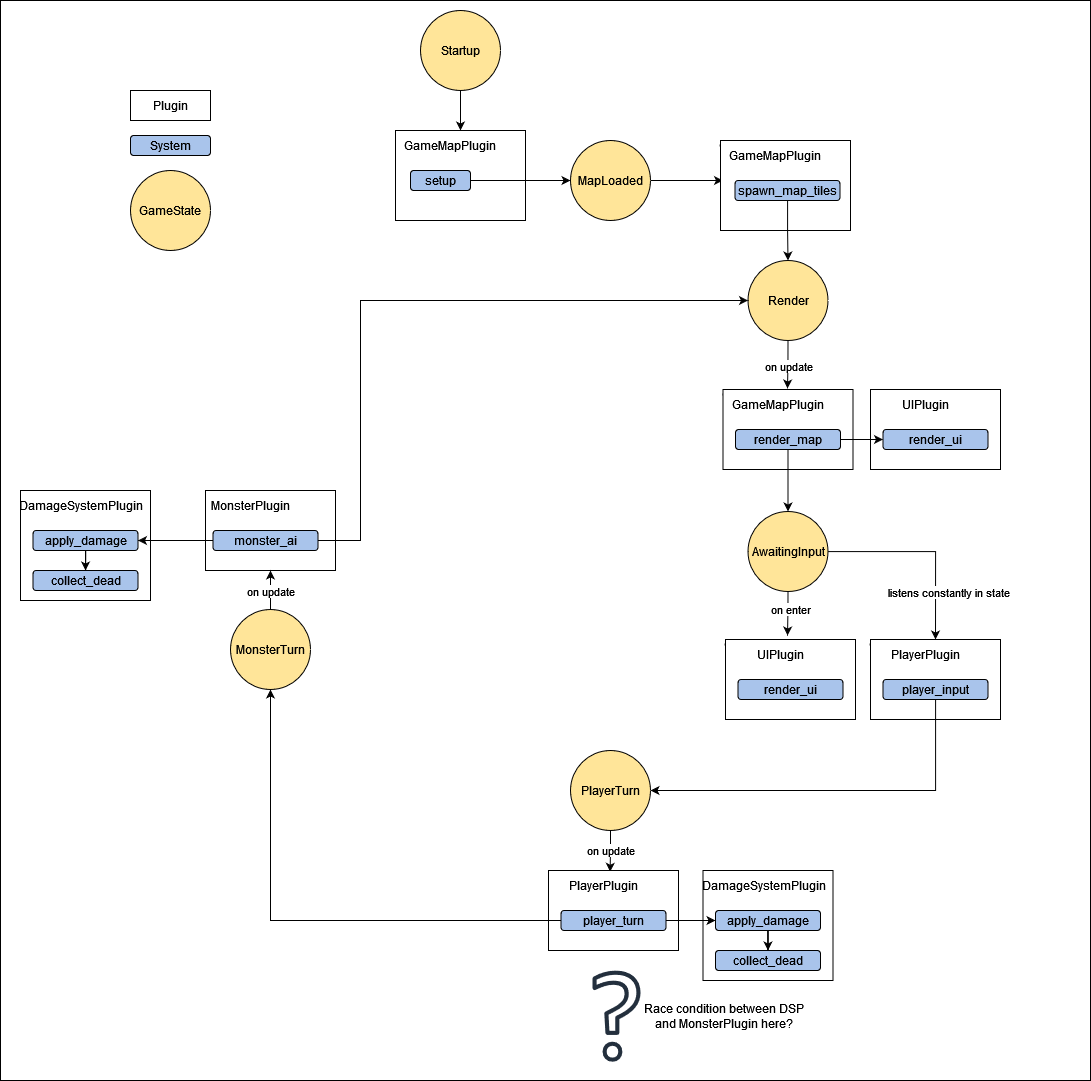

The diagram above was exported from draw.io. Its source (the exported page's mxGraphModel, read from the mxfile embedded in the PNG):
<mxGraphModel dx="2414" dy="1496" grid="1" gridSize="10" guides="1" tooltips="1" connect="1" arrows="1" fold="1" page="1" pageScale="1" pageWidth="827" pageHeight="1169" math="0" shadow="0">
  <root>
    <mxCell id="0" />
    <mxCell id="1" parent="0" />
    <mxCell id="Kz-PCyE2BcjnHhAMdpyX-1" value="" style="rounded=0;whiteSpace=wrap;html=1;" vertex="1" parent="1">
      <mxGeometry x="-120" y="100" width="1090" height="1080" as="geometry" />
    </mxCell>
    <mxCell id="A0cLprFCGGQidkwgvnZ9-50" value="" style="whiteSpace=wrap;html=1;" parent="1" vertex="1">
      <mxGeometry x="750" y="489" width="130" height="80" as="geometry" />
    </mxCell>
    <mxCell id="A0cLprFCGGQidkwgvnZ9-88" value="" style="whiteSpace=wrap;html=1;" parent="1" vertex="1">
      <mxGeometry x="-100" y="590" width="130" height="110" as="geometry" />
    </mxCell>
    <mxCell id="A0cLprFCGGQidkwgvnZ9-85" value="" style="whiteSpace=wrap;html=1;" parent="1" vertex="1">
      <mxGeometry x="85" y="590" width="130" height="80" as="geometry" />
    </mxCell>
    <mxCell id="A0cLprFCGGQidkwgvnZ9-74" value="" style="whiteSpace=wrap;html=1;" parent="1" vertex="1">
      <mxGeometry x="582.5" y="970" width="130" height="110" as="geometry" />
    </mxCell>
    <mxCell id="A0cLprFCGGQidkwgvnZ9-5" value="" style="edgeStyle=orthogonalEdgeStyle;rounded=0;orthogonalLoop=1;jettySize=auto;html=1;" parent="1" source="A0cLprFCGGQidkwgvnZ9-2" target="A0cLprFCGGQidkwgvnZ9-4" edge="1">
      <mxGeometry relative="1" as="geometry" />
    </mxCell>
    <mxCell id="A0cLprFCGGQidkwgvnZ9-2" value="Startup" style="ellipse;whiteSpace=wrap;html=1;aspect=fixed;fillColor=#FFE599;" parent="1" vertex="1">
      <mxGeometry x="300" y="110" width="80" height="80" as="geometry" />
    </mxCell>
    <mxCell id="A0cLprFCGGQidkwgvnZ9-4" value="" style="whiteSpace=wrap;html=1;" parent="1" vertex="1">
      <mxGeometry x="275" y="230" width="130" height="90" as="geometry" />
    </mxCell>
    <mxCell id="A0cLprFCGGQidkwgvnZ9-7" value="GameMapPlugin" style="text;html=1;strokeColor=none;fillColor=none;align=center;verticalAlign=middle;whiteSpace=wrap;rounded=0;" parent="1" vertex="1">
      <mxGeometry x="300" y="230" width="60" height="30" as="geometry" />
    </mxCell>
    <mxCell id="A0cLprFCGGQidkwgvnZ9-20" style="edgeStyle=orthogonalEdgeStyle;rounded=0;orthogonalLoop=1;jettySize=auto;html=1;entryX=0;entryY=0.5;entryDx=0;entryDy=0;" parent="1" source="A0cLprFCGGQidkwgvnZ9-9" target="A0cLprFCGGQidkwgvnZ9-12" edge="1">
      <mxGeometry relative="1" as="geometry" />
    </mxCell>
    <mxCell id="A0cLprFCGGQidkwgvnZ9-9" value="setup" style="rounded=1;whiteSpace=wrap;html=1;fillColor=#A9C4EB;" parent="1" vertex="1">
      <mxGeometry x="290" y="270" width="60" height="20" as="geometry" />
    </mxCell>
    <mxCell id="A0cLprFCGGQidkwgvnZ9-10" value="Plugin" style="whiteSpace=wrap;html=1;" parent="1" vertex="1">
      <mxGeometry x="10" y="190" width="80" height="30" as="geometry" />
    </mxCell>
    <mxCell id="A0cLprFCGGQidkwgvnZ9-11" value="System" style="rounded=1;whiteSpace=wrap;html=1;fillColor=#A9C4EB;" parent="1" vertex="1">
      <mxGeometry x="10" y="235" width="80" height="20" as="geometry" />
    </mxCell>
    <mxCell id="A0cLprFCGGQidkwgvnZ9-22" style="edgeStyle=orthogonalEdgeStyle;rounded=0;orthogonalLoop=1;jettySize=auto;html=1;entryX=0;entryY=0.5;entryDx=0;entryDy=0;" parent="1" source="A0cLprFCGGQidkwgvnZ9-12" target="A0cLprFCGGQidkwgvnZ9-17" edge="1">
      <mxGeometry relative="1" as="geometry" />
    </mxCell>
    <mxCell id="A0cLprFCGGQidkwgvnZ9-12" value="MapLoaded" style="ellipse;whiteSpace=wrap;html=1;aspect=fixed;fillColor=#FFE599;" parent="1" vertex="1">
      <mxGeometry x="450" y="240" width="80" height="80" as="geometry" />
    </mxCell>
    <mxCell id="A0cLprFCGGQidkwgvnZ9-14" value="GameState" style="ellipse;whiteSpace=wrap;html=1;aspect=fixed;fillColor=#FFE599;" parent="1" vertex="1">
      <mxGeometry x="10" y="270" width="80" height="80" as="geometry" />
    </mxCell>
    <mxCell id="A0cLprFCGGQidkwgvnZ9-16" value="GameMapPlugin" style="text;html=1;strokeColor=none;fillColor=none;align=center;verticalAlign=middle;whiteSpace=wrap;rounded=0;" parent="1" vertex="1">
      <mxGeometry x="615" y="230" width="60" height="30" as="geometry" />
    </mxCell>
    <mxCell id="A0cLprFCGGQidkwgvnZ9-17" value="spawn_map_tiles" style="rounded=1;whiteSpace=wrap;html=1;fillColor=#A9C4EB;" parent="1" vertex="1">
      <mxGeometry x="602.5" y="270" width="105" height="20" as="geometry" />
    </mxCell>
    <mxCell id="A0cLprFCGGQidkwgvnZ9-33" value="on update" style="edgeStyle=orthogonalEdgeStyle;rounded=0;orthogonalLoop=1;jettySize=auto;html=1;entryX=0.658;entryY=-0.033;entryDx=0;entryDy=0;entryPerimeter=0;" parent="1" source="A0cLprFCGGQidkwgvnZ9-23" target="A0cLprFCGGQidkwgvnZ9-31" edge="1">
      <mxGeometry x="0.0124" y="-2" relative="1" as="geometry">
        <mxPoint x="3" y="2" as="offset" />
      </mxGeometry>
    </mxCell>
    <mxCell id="A0cLprFCGGQidkwgvnZ9-23" value="Render" style="ellipse;whiteSpace=wrap;html=1;aspect=fixed;fillColor=#FFE599;" parent="1" vertex="1">
      <mxGeometry x="627.5" y="360" width="80" height="80" as="geometry" />
    </mxCell>
    <mxCell id="A0cLprFCGGQidkwgvnZ9-25" value="" style="whiteSpace=wrap;html=1;" parent="1" vertex="1">
      <mxGeometry x="600" y="240" width="130" height="90" as="geometry" />
    </mxCell>
    <mxCell id="A0cLprFCGGQidkwgvnZ9-26" value="GameMapPlugin" style="text;html=1;strokeColor=none;fillColor=none;align=center;verticalAlign=middle;whiteSpace=wrap;rounded=0;" parent="1" vertex="1">
      <mxGeometry x="625" y="240" width="60" height="30" as="geometry" />
    </mxCell>
    <mxCell id="A0cLprFCGGQidkwgvnZ9-34" style="edgeStyle=orthogonalEdgeStyle;rounded=0;orthogonalLoop=1;jettySize=auto;html=1;entryX=0.5;entryY=0;entryDx=0;entryDy=0;" parent="1" source="A0cLprFCGGQidkwgvnZ9-27" target="A0cLprFCGGQidkwgvnZ9-23" edge="1">
      <mxGeometry relative="1" as="geometry" />
    </mxCell>
    <mxCell id="A0cLprFCGGQidkwgvnZ9-27" value="spawn_map_tiles" style="rounded=1;whiteSpace=wrap;html=1;fillColor=#A9C4EB;" parent="1" vertex="1">
      <mxGeometry x="614.5" y="280" width="105" height="20" as="geometry" />
    </mxCell>
    <mxCell id="A0cLprFCGGQidkwgvnZ9-28" value="GameMapPlugin" style="text;html=1;strokeColor=none;fillColor=none;align=center;verticalAlign=middle;whiteSpace=wrap;rounded=0;" parent="1" vertex="1">
      <mxGeometry x="617.5" y="479" width="60" height="30" as="geometry" />
    </mxCell>
    <mxCell id="A0cLprFCGGQidkwgvnZ9-29" value="spawn_map_tiles" style="rounded=1;whiteSpace=wrap;html=1;fillColor=#A9C4EB;" parent="1" vertex="1">
      <mxGeometry x="605" y="519" width="105" height="20" as="geometry" />
    </mxCell>
    <mxCell id="A0cLprFCGGQidkwgvnZ9-30" value="" style="whiteSpace=wrap;html=1;" parent="1" vertex="1">
      <mxGeometry x="602.5" y="489" width="130" height="80" as="geometry" />
    </mxCell>
    <mxCell id="A0cLprFCGGQidkwgvnZ9-31" value="GameMapPlugin" style="text;html=1;strokeColor=none;fillColor=none;align=center;verticalAlign=middle;whiteSpace=wrap;rounded=0;" parent="1" vertex="1">
      <mxGeometry x="627.5" y="489" width="60" height="30" as="geometry" />
    </mxCell>
    <mxCell id="A0cLprFCGGQidkwgvnZ9-36" style="edgeStyle=orthogonalEdgeStyle;rounded=0;orthogonalLoop=1;jettySize=auto;html=1;entryX=0.5;entryY=0;entryDx=0;entryDy=0;" parent="1" source="A0cLprFCGGQidkwgvnZ9-32" target="A0cLprFCGGQidkwgvnZ9-35" edge="1">
      <mxGeometry relative="1" as="geometry" />
    </mxCell>
    <mxCell id="A0cLprFCGGQidkwgvnZ9-97" style="edgeStyle=orthogonalEdgeStyle;rounded=0;orthogonalLoop=1;jettySize=auto;html=1;entryX=0;entryY=0.5;entryDx=0;entryDy=0;" parent="1" source="A0cLprFCGGQidkwgvnZ9-32" target="A0cLprFCGGQidkwgvnZ9-52" edge="1">
      <mxGeometry relative="1" as="geometry" />
    </mxCell>
    <mxCell id="A0cLprFCGGQidkwgvnZ9-32" value="render_map" style="rounded=1;whiteSpace=wrap;html=1;fillColor=#A9C4EB;" parent="1" vertex="1">
      <mxGeometry x="615" y="529" width="105" height="20" as="geometry" />
    </mxCell>
    <mxCell id="A0cLprFCGGQidkwgvnZ9-43" value="on enter" style="edgeStyle=orthogonalEdgeStyle;rounded=0;orthogonalLoop=1;jettySize=auto;html=1;entryX=0.617;entryY=-0.133;entryDx=0;entryDy=0;entryPerimeter=0;" parent="1" source="A0cLprFCGGQidkwgvnZ9-35" target="A0cLprFCGGQidkwgvnZ9-41" edge="1">
      <mxGeometry x="-0.1821" y="3" relative="1" as="geometry">
        <Array as="points">
          <mxPoint x="667" y="709" />
          <mxPoint x="667" y="709" />
        </Array>
        <mxPoint as="offset" />
      </mxGeometry>
    </mxCell>
    <mxCell id="A0cLprFCGGQidkwgvnZ9-59" style="edgeStyle=orthogonalEdgeStyle;rounded=0;orthogonalLoop=1;jettySize=auto;html=1;entryX=0.5;entryY=0;entryDx=0;entryDy=0;" parent="1" source="A0cLprFCGGQidkwgvnZ9-35" target="A0cLprFCGGQidkwgvnZ9-56" edge="1">
      <mxGeometry relative="1" as="geometry" />
    </mxCell>
    <mxCell id="A0cLprFCGGQidkwgvnZ9-60" value="listens constantly in state" style="edgeLabel;html=1;align=center;verticalAlign=middle;resizable=0;points=[];" parent="A0cLprFCGGQidkwgvnZ9-59" vertex="1" connectable="0">
      <mxGeometry x="-0.1151" relative="1" as="geometry">
        <mxPoint x="32" y="40" as="offset" />
      </mxGeometry>
    </mxCell>
    <mxCell id="A0cLprFCGGQidkwgvnZ9-35" value="AwaitingInput" style="ellipse;whiteSpace=wrap;html=1;aspect=fixed;fillColor=#FFE599;" parent="1" vertex="1">
      <mxGeometry x="627.5" y="611" width="80" height="80" as="geometry" />
    </mxCell>
    <mxCell id="A0cLprFCGGQidkwgvnZ9-38" value="GameMapPlugin" style="text;html=1;strokeColor=none;fillColor=none;align=center;verticalAlign=middle;whiteSpace=wrap;rounded=0;" parent="1" vertex="1">
      <mxGeometry x="620" y="729" width="60" height="30" as="geometry" />
    </mxCell>
    <mxCell id="A0cLprFCGGQidkwgvnZ9-39" value="spawn_map_tiles" style="rounded=1;whiteSpace=wrap;html=1;fillColor=#A9C4EB;" parent="1" vertex="1">
      <mxGeometry x="607.5" y="769" width="105" height="20" as="geometry" />
    </mxCell>
    <mxCell id="A0cLprFCGGQidkwgvnZ9-40" value="" style="whiteSpace=wrap;html=1;" parent="1" vertex="1">
      <mxGeometry x="605" y="739" width="130" height="80" as="geometry" />
    </mxCell>
    <mxCell id="A0cLprFCGGQidkwgvnZ9-41" value="UIPlugin" style="text;html=1;strokeColor=none;fillColor=none;align=center;verticalAlign=middle;whiteSpace=wrap;rounded=0;" parent="1" vertex="1">
      <mxGeometry x="630" y="739" width="60" height="30" as="geometry" />
    </mxCell>
    <mxCell id="A0cLprFCGGQidkwgvnZ9-42" value="render_ui" style="rounded=1;whiteSpace=wrap;html=1;fillColor=#A9C4EB;" parent="1" vertex="1">
      <mxGeometry x="617.5" y="779" width="105" height="20" as="geometry" />
    </mxCell>
    <mxCell id="A0cLprFCGGQidkwgvnZ9-51" value="UIPlugin" style="text;html=1;strokeColor=none;fillColor=none;align=center;verticalAlign=middle;whiteSpace=wrap;rounded=0;" parent="1" vertex="1">
      <mxGeometry x="775" y="489" width="60" height="30" as="geometry" />
    </mxCell>
    <mxCell id="A0cLprFCGGQidkwgvnZ9-52" value="render_ui" style="rounded=1;whiteSpace=wrap;html=1;fillColor=#A9C4EB;" parent="1" vertex="1">
      <mxGeometry x="762.5" y="529" width="105" height="20" as="geometry" />
    </mxCell>
    <mxCell id="A0cLprFCGGQidkwgvnZ9-54" value="GameMapPlugin" style="text;html=1;strokeColor=none;fillColor=none;align=center;verticalAlign=middle;whiteSpace=wrap;rounded=0;" parent="1" vertex="1">
      <mxGeometry x="765" y="729" width="60" height="30" as="geometry" />
    </mxCell>
    <mxCell id="A0cLprFCGGQidkwgvnZ9-55" value="spawn_map_tiles" style="rounded=1;whiteSpace=wrap;html=1;fillColor=#A9C4EB;" parent="1" vertex="1">
      <mxGeometry x="752.5" y="769" width="105" height="20" as="geometry" />
    </mxCell>
    <mxCell id="A0cLprFCGGQidkwgvnZ9-56" value="" style="whiteSpace=wrap;html=1;" parent="1" vertex="1">
      <mxGeometry x="750" y="739" width="130" height="80" as="geometry" />
    </mxCell>
    <mxCell id="A0cLprFCGGQidkwgvnZ9-57" value="PlayerPlugin" style="text;html=1;strokeColor=none;fillColor=none;align=center;verticalAlign=middle;whiteSpace=wrap;rounded=0;" parent="1" vertex="1">
      <mxGeometry x="775" y="739" width="60" height="30" as="geometry" />
    </mxCell>
    <mxCell id="A0cLprFCGGQidkwgvnZ9-62" style="edgeStyle=orthogonalEdgeStyle;rounded=0;orthogonalLoop=1;jettySize=auto;html=1;entryX=1;entryY=0.5;entryDx=0;entryDy=0;" parent="1" source="A0cLprFCGGQidkwgvnZ9-58" target="A0cLprFCGGQidkwgvnZ9-61" edge="1">
      <mxGeometry relative="1" as="geometry">
        <Array as="points">
          <mxPoint x="815" y="890" />
        </Array>
      </mxGeometry>
    </mxCell>
    <mxCell id="A0cLprFCGGQidkwgvnZ9-58" value="player_input" style="rounded=1;whiteSpace=wrap;html=1;fillColor=#A9C4EB;" parent="1" vertex="1">
      <mxGeometry x="762.5" y="779" width="105" height="20" as="geometry" />
    </mxCell>
    <mxCell id="A0cLprFCGGQidkwgvnZ9-67" value="on update" style="edgeStyle=orthogonalEdgeStyle;rounded=0;orthogonalLoop=1;jettySize=auto;html=1;entryX=0.61;entryY=0.043;entryDx=0;entryDy=0;entryPerimeter=0;" parent="1" source="A0cLprFCGGQidkwgvnZ9-61" target="A0cLprFCGGQidkwgvnZ9-65" edge="1">
      <mxGeometry relative="1" as="geometry" />
    </mxCell>
    <mxCell id="A0cLprFCGGQidkwgvnZ9-61" value="PlayerTurn" style="ellipse;whiteSpace=wrap;html=1;aspect=fixed;fillColor=#FFE599;" parent="1" vertex="1">
      <mxGeometry x="450" y="850" width="80" height="80" as="geometry" />
    </mxCell>
    <mxCell id="A0cLprFCGGQidkwgvnZ9-63" value="spawn_map_tiles" style="rounded=1;whiteSpace=wrap;html=1;fillColor=#A9C4EB;" parent="1" vertex="1">
      <mxGeometry x="430.5" y="1000" width="105" height="20" as="geometry" />
    </mxCell>
    <mxCell id="A0cLprFCGGQidkwgvnZ9-64" value="" style="whiteSpace=wrap;html=1;" parent="1" vertex="1">
      <mxGeometry x="428" y="970" width="130" height="80" as="geometry" />
    </mxCell>
    <mxCell id="A0cLprFCGGQidkwgvnZ9-65" value="PlayerPlugin" style="text;html=1;strokeColor=none;fillColor=none;align=center;verticalAlign=middle;whiteSpace=wrap;rounded=0;" parent="1" vertex="1">
      <mxGeometry x="453" y="970" width="60" height="30" as="geometry" />
    </mxCell>
    <mxCell id="A0cLprFCGGQidkwgvnZ9-77" style="edgeStyle=orthogonalEdgeStyle;rounded=0;orthogonalLoop=1;jettySize=auto;html=1;entryX=0;entryY=0.5;entryDx=0;entryDy=0;" parent="1" source="A0cLprFCGGQidkwgvnZ9-66" target="A0cLprFCGGQidkwgvnZ9-76" edge="1">
      <mxGeometry relative="1" as="geometry" />
    </mxCell>
    <mxCell id="A0cLprFCGGQidkwgvnZ9-80" style="edgeStyle=orthogonalEdgeStyle;rounded=0;orthogonalLoop=1;jettySize=auto;html=1;entryX=0.5;entryY=1;entryDx=0;entryDy=0;" parent="1" source="A0cLprFCGGQidkwgvnZ9-66" target="A0cLprFCGGQidkwgvnZ9-68" edge="1">
      <mxGeometry relative="1" as="geometry" />
    </mxCell>
    <mxCell id="A0cLprFCGGQidkwgvnZ9-66" value="player_turn" style="rounded=1;whiteSpace=wrap;html=1;fillColor=#A9C4EB;" parent="1" vertex="1">
      <mxGeometry x="440.5" y="1010" width="105" height="20" as="geometry" />
    </mxCell>
    <mxCell id="A0cLprFCGGQidkwgvnZ9-94" value="on update" style="edgeStyle=orthogonalEdgeStyle;rounded=0;orthogonalLoop=1;jettySize=auto;html=1;entryX=0.5;entryY=1;entryDx=0;entryDy=0;" parent="1" source="A0cLprFCGGQidkwgvnZ9-68" target="A0cLprFCGGQidkwgvnZ9-85" edge="1">
      <mxGeometry relative="1" as="geometry" />
    </mxCell>
    <mxCell id="A0cLprFCGGQidkwgvnZ9-68" value="MonsterTurn" style="ellipse;whiteSpace=wrap;html=1;aspect=fixed;fillColor=#FFE599;" parent="1" vertex="1">
      <mxGeometry x="110" y="709" width="80" height="80" as="geometry" />
    </mxCell>
    <mxCell id="A0cLprFCGGQidkwgvnZ9-75" value="DamageSystemPlugin" style="text;html=1;strokeColor=none;fillColor=none;align=center;verticalAlign=middle;whiteSpace=wrap;rounded=0;" parent="1" vertex="1">
      <mxGeometry x="613.5" y="970" width="60" height="30" as="geometry" />
    </mxCell>
    <mxCell id="A0cLprFCGGQidkwgvnZ9-79" style="edgeStyle=orthogonalEdgeStyle;rounded=0;orthogonalLoop=1;jettySize=auto;html=1;entryX=0.5;entryY=0;entryDx=0;entryDy=0;" parent="1" source="A0cLprFCGGQidkwgvnZ9-76" target="A0cLprFCGGQidkwgvnZ9-78" edge="1">
      <mxGeometry relative="1" as="geometry" />
    </mxCell>
    <mxCell id="A0cLprFCGGQidkwgvnZ9-76" value="apply_damage" style="rounded=1;whiteSpace=wrap;html=1;fillColor=#A9C4EB;" parent="1" vertex="1">
      <mxGeometry x="595" y="1010" width="105" height="20" as="geometry" />
    </mxCell>
    <mxCell id="A0cLprFCGGQidkwgvnZ9-78" value="collect_dead" style="rounded=1;whiteSpace=wrap;html=1;fillColor=#A9C4EB;" parent="1" vertex="1">
      <mxGeometry x="595" y="1050" width="105" height="20" as="geometry" />
    </mxCell>
    <mxCell id="A0cLprFCGGQidkwgvnZ9-81" value="" style="sketch=0;outlineConnect=0;fontColor=#232F3E;gradientColor=none;fillColor=#232F3D;strokeColor=none;dashed=0;verticalLabelPosition=bottom;verticalAlign=top;align=center;html=1;fontSize=12;fontStyle=0;aspect=fixed;pointerEvents=1;shape=mxgraph.aws4.question;" parent="1" vertex="1">
      <mxGeometry x="472" y="1070" width="48" height="91.32" as="geometry" />
    </mxCell>
    <mxCell id="A0cLprFCGGQidkwgvnZ9-82" value="Race condition between DSP &lt;br&gt;and MonsterPlugin here?" style="text;html=1;align=center;verticalAlign=middle;resizable=0;points=[];autosize=1;strokeColor=none;fillColor=none;" parent="1" vertex="1">
      <mxGeometry x="517.5" y="1100.66" width="170" height="30" as="geometry" />
    </mxCell>
    <mxCell id="A0cLprFCGGQidkwgvnZ9-95" style="edgeStyle=orthogonalEdgeStyle;rounded=0;orthogonalLoop=1;jettySize=auto;html=1;entryX=0;entryY=0.5;entryDx=0;entryDy=0;" parent="1" source="A0cLprFCGGQidkwgvnZ9-84" target="A0cLprFCGGQidkwgvnZ9-23" edge="1">
      <mxGeometry relative="1" as="geometry">
        <Array as="points">
          <mxPoint x="240" y="640" />
          <mxPoint x="240" y="400" />
        </Array>
      </mxGeometry>
    </mxCell>
    <mxCell id="A0cLprFCGGQidkwgvnZ9-96" style="edgeStyle=orthogonalEdgeStyle;rounded=0;orthogonalLoop=1;jettySize=auto;html=1;entryX=1;entryY=0.5;entryDx=0;entryDy=0;" parent="1" source="A0cLprFCGGQidkwgvnZ9-84" target="A0cLprFCGGQidkwgvnZ9-91" edge="1">
      <mxGeometry relative="1" as="geometry" />
    </mxCell>
    <mxCell id="A0cLprFCGGQidkwgvnZ9-84" value="monster_ai" style="rounded=1;whiteSpace=wrap;html=1;fillColor=#A9C4EB;" parent="1" vertex="1">
      <mxGeometry x="92.5" y="630" width="105" height="20" as="geometry" />
    </mxCell>
    <mxCell id="A0cLprFCGGQidkwgvnZ9-86" value="MonsterPlugin" style="text;html=1;strokeColor=none;fillColor=none;align=center;verticalAlign=middle;whiteSpace=wrap;rounded=0;" parent="1" vertex="1">
      <mxGeometry x="100" y="590" width="60" height="30" as="geometry" />
    </mxCell>
    <mxCell id="A0cLprFCGGQidkwgvnZ9-89" value="DamageSystemPlugin" style="text;html=1;strokeColor=none;fillColor=none;align=center;verticalAlign=middle;whiteSpace=wrap;rounded=0;" parent="1" vertex="1">
      <mxGeometry x="-69" y="590" width="60" height="30" as="geometry" />
    </mxCell>
    <mxCell id="A0cLprFCGGQidkwgvnZ9-90" style="edgeStyle=orthogonalEdgeStyle;rounded=0;orthogonalLoop=1;jettySize=auto;html=1;entryX=0.5;entryY=0;entryDx=0;entryDy=0;" parent="1" source="A0cLprFCGGQidkwgvnZ9-91" target="A0cLprFCGGQidkwgvnZ9-92" edge="1">
      <mxGeometry relative="1" as="geometry" />
    </mxCell>
    <mxCell id="A0cLprFCGGQidkwgvnZ9-91" value="apply_damage" style="rounded=1;whiteSpace=wrap;html=1;fillColor=#A9C4EB;" parent="1" vertex="1">
      <mxGeometry x="-87.5" y="630" width="105" height="20" as="geometry" />
    </mxCell>
    <mxCell id="A0cLprFCGGQidkwgvnZ9-92" value="collect_dead" style="rounded=1;whiteSpace=wrap;html=1;fillColor=#A9C4EB;" parent="1" vertex="1">
      <mxGeometry x="-87.5" y="670" width="105" height="20" as="geometry" />
    </mxCell>
  </root>
</mxGraphModel>